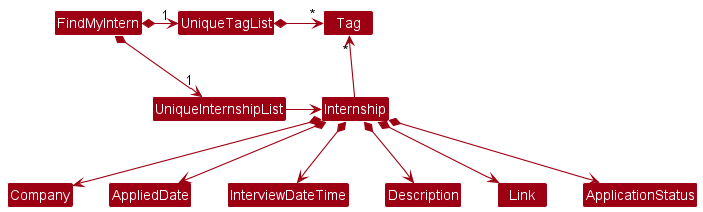

The diagram above was rendered by PlantUML. Its source (embedded in the PNG):
@startuml
!include style.puml
skinparam arrowThickness 1.1
skinparam arrowColor MODEL_COLOR
skinparam classBackgroundColor MODEL_COLOR

FindMyIntern *-right-> "1" UniqueInternshipList
FindMyIntern *-right-> "1" UniqueTagList
UniqueTagList -[hidden]down- UniqueInternshipList
UniqueTagList -[hidden]down- UniqueInternshipList

UniqueTagList *-right-> "*" Tag
UniqueInternshipList -right-> Internship

Internship -up-> "*" Tag

Internship *--> Company
Internship *--> AppliedDate
Internship *--> InterviewDateTime
Internship *--> Description
Internship *--> Link
Internship *--> ApplicationStatus
@enduml